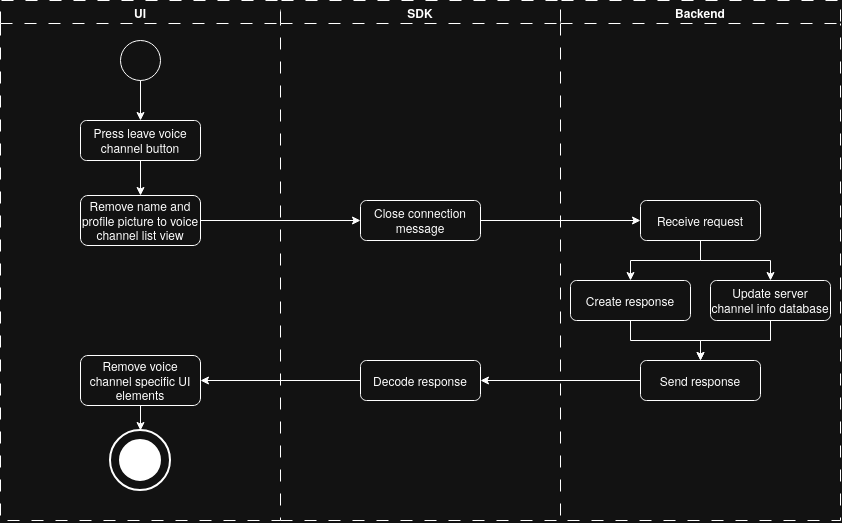

The diagram above was exported from draw.io. Its source (the exported page's mxGraphModel, read from the mxfile embedded in the PNG):
<mxGraphModel dx="1015" dy="615" grid="1" gridSize="10" guides="1" tooltips="1" connect="1" arrows="1" fold="1" page="1" pageScale="1" pageWidth="827" pageHeight="1169" math="0" shadow="0">
  <root>
    <mxCell id="0" />
    <mxCell id="1" parent="0" />
    <mxCell id="ofyazuCTa_rt0_o9Aj1J-2" parent="1" style="swimlane;whiteSpace=wrap;html=1;dashed=1;dashPattern=12 12;" value="UI" vertex="1">
      <mxGeometry height="520" width="280" x="40" y="80" as="geometry" />
    </mxCell>
    <mxCell id="ofyazuCTa_rt0_o9Aj1J-18" connectable="0" parent="ofyazuCTa_rt0_o9Aj1J-2" style="group" value="" vertex="1">
      <mxGeometry height="60" width="60" x="110" y="430" as="geometry" />
    </mxCell>
    <mxCell id="ofyazuCTa_rt0_o9Aj1J-19" parent="ofyazuCTa_rt0_o9Aj1J-18" style="strokeWidth=2;html=1;shape=mxgraph.flowchart.start_2;whiteSpace=wrap;" value="" vertex="1">
      <mxGeometry height="60" width="60" as="geometry" />
    </mxCell>
    <mxCell id="ofyazuCTa_rt0_o9Aj1J-20" parent="ofyazuCTa_rt0_o9Aj1J-18" style="strokeWidth=2;html=1;shape=mxgraph.flowchart.start_2;whiteSpace=wrap;fillStyle=solid;strokeColor=light-dark(#000000,#FFFFFF);fillColor=light-dark(#FFFFFF,#FFFFFF);" value="" vertex="1">
      <mxGeometry height="40" width="40" x="10" y="10" as="geometry" />
    </mxCell>
    <mxCell id="IWEFdnWMEzuQ4T2KmFQZ-90" parent="ofyazuCTa_rt0_o9Aj1J-2" style="rounded=1;whiteSpace=wrap;html=1;roundedPerimeter=1;" value="Remove voice channel specific UI elements" vertex="1">
      <mxGeometry height="50" width="120" x="80" y="355" as="geometry" />
    </mxCell>
    <mxCell id="ofyazuCTa_rt0_o9Aj1J-3" parent="ofyazuCTa_rt0_o9Aj1J-2" style="ellipse;whiteSpace=wrap;html=1;shapeInside=1;aspect=fixed;" value="" vertex="1">
      <mxGeometry height="40" width="40" x="120" y="40" as="geometry" />
    </mxCell>
    <mxCell id="ofyazuCTa_rt0_o9Aj1J-5" edge="1" parent="ofyazuCTa_rt0_o9Aj1J-2" source="ofyazuCTa_rt0_o9Aj1J-3" style="edgeStyle=orthogonalEdgeStyle;rounded=0;orthogonalLoop=1;jettySize=auto;html=1;exitX=0.5;exitY=1;exitDx=0;exitDy=0;entryX=0.5;entryY=0;entryDx=0;entryDy=0;">
      <mxGeometry relative="1" as="geometry">
        <mxPoint x="140" y="120" as="targetPoint" />
      </mxGeometry>
    </mxCell>
    <mxCell id="hl8xUXoEwaVKNug3L5I3-15" parent="ofyazuCTa_rt0_o9Aj1J-2" style="rounded=1;whiteSpace=wrap;html=1;roundedPerimeter=1;" value="Remove name and profile picture to voice channel list view" vertex="1">
      <mxGeometry height="50" width="120" x="80" y="195" as="geometry" />
    </mxCell>
    <mxCell id="hl8xUXoEwaVKNug3L5I3-26" edge="1" parent="ofyazuCTa_rt0_o9Aj1J-2" source="IWEFdnWMEzuQ4T2KmFQZ-90" style="edgeStyle=orthogonalEdgeStyle;rounded=0;orthogonalLoop=1;jettySize=auto;html=1;exitX=0.5;exitY=1;exitDx=0;exitDy=0;entryX=0.5;entryY=0;entryDx=0;entryDy=0;entryPerimeter=0;defaultLabelBackgroundColor=page;labelPadding=0 4;" target="ofyazuCTa_rt0_o9Aj1J-19">
      <mxGeometry relative="1" as="geometry" />
    </mxCell>
    <mxCell id="hl8xUXoEwaVKNug3L5I3-13" parent="ofyazuCTa_rt0_o9Aj1J-2" style="rounded=1;whiteSpace=wrap;html=1;roundedPerimeter=1;" value="Press leave voice channel button" vertex="1">
      <mxGeometry height="40" width="120" x="80" y="120" as="geometry" />
    </mxCell>
    <mxCell id="hl8xUXoEwaVKNug3L5I3-16" edge="1" parent="ofyazuCTa_rt0_o9Aj1J-2" source="hl8xUXoEwaVKNug3L5I3-13" style="edgeStyle=orthogonalEdgeStyle;rounded=0;orthogonalLoop=1;jettySize=auto;html=1;entryX=0.5;entryY=0;entryDx=0;entryDy=0;defaultLabelBackgroundColor=page;labelPadding=0 4;" target="hl8xUXoEwaVKNug3L5I3-15">
      <mxGeometry relative="1" as="geometry" />
    </mxCell>
    <mxCell id="ofyazuCTa_rt0_o9Aj1J-23" parent="1" style="swimlane;whiteSpace=wrap;html=1;dashed=1;dashPattern=12 12;" value="Backend" vertex="1">
      <mxGeometry height="520" width="280" x="600" y="80" as="geometry" />
    </mxCell>
    <mxCell id="ofyazuCTa_rt0_o9Aj1J-29" edge="1" parent="ofyazuCTa_rt0_o9Aj1J-23" style="edgeStyle=orthogonalEdgeStyle;rounded=0;orthogonalLoop=1;jettySize=auto;html=1;exitX=0.5;exitY=1;exitDx=0;exitDy=0;entryX=0.5;entryY=0;entryDx=0;entryDy=0;">
      <mxGeometry relative="1" as="geometry">
        <mxPoint x="100" y="1080.0000000000002" as="sourcePoint" />
      </mxGeometry>
    </mxCell>
    <mxCell id="ofyazuCTa_rt0_o9Aj1J-30" connectable="0" parent="ofyazuCTa_rt0_o9Aj1J-29" style="edgeLabel;html=1;align=center;verticalAlign=middle;resizable=0;points=[];" value="Yes" vertex="1">
      <mxGeometry relative="1" x="-0.1638" y="1" as="geometry">
        <mxPoint as="offset" />
      </mxGeometry>
    </mxCell>
    <mxCell id="hl8xUXoEwaVKNug3L5I3-18" edge="1" parent="ofyazuCTa_rt0_o9Aj1J-23" source="hl8xUXoEwaVKNug3L5I3-7" style="edgeStyle=orthogonalEdgeStyle;rounded=0;orthogonalLoop=1;jettySize=auto;html=1;exitX=0.5;exitY=1;exitDx=0;exitDy=0;entryX=0.5;entryY=0;entryDx=0;entryDy=0;defaultLabelBackgroundColor=page;labelPadding=0 4;" target="hl8xUXoEwaVKNug3L5I3-17">
      <mxGeometry relative="1" as="geometry" />
    </mxCell>
    <mxCell id="hl8xUXoEwaVKNug3L5I3-24" edge="1" parent="ofyazuCTa_rt0_o9Aj1J-23" source="hl8xUXoEwaVKNug3L5I3-7" style="edgeStyle=orthogonalEdgeStyle;rounded=0;orthogonalLoop=1;jettySize=auto;html=1;exitX=0.5;exitY=1;exitDx=0;exitDy=0;entryX=0.5;entryY=0;entryDx=0;entryDy=0;defaultLabelBackgroundColor=page;labelPadding=0 4;" target="hl8xUXoEwaVKNug3L5I3-23">
      <mxGeometry relative="1" as="geometry" />
    </mxCell>
    <mxCell id="hl8xUXoEwaVKNug3L5I3-7" parent="ofyazuCTa_rt0_o9Aj1J-23" style="rounded=1;whiteSpace=wrap;html=1;roundedPerimeter=1;" value="Receive request" vertex="1">
      <mxGeometry height="40" width="120" x="80" y="200" as="geometry" />
    </mxCell>
    <mxCell id="hl8xUXoEwaVKNug3L5I3-20" edge="1" parent="ofyazuCTa_rt0_o9Aj1J-23" source="hl8xUXoEwaVKNug3L5I3-17" style="edgeStyle=orthogonalEdgeStyle;rounded=0;orthogonalLoop=1;jettySize=auto;html=1;exitX=0.5;exitY=1;exitDx=0;exitDy=0;entryX=0.5;entryY=0;entryDx=0;entryDy=0;defaultLabelBackgroundColor=page;labelPadding=0 4;" target="hl8xUXoEwaVKNug3L5I3-19">
      <mxGeometry relative="1" as="geometry" />
    </mxCell>
    <mxCell id="hl8xUXoEwaVKNug3L5I3-17" parent="ofyazuCTa_rt0_o9Aj1J-23" style="rounded=1;whiteSpace=wrap;html=1;roundedPerimeter=1;" value="Create response" vertex="1">
      <mxGeometry height="40" width="120" x="10" y="280" as="geometry" />
    </mxCell>
    <mxCell id="hl8xUXoEwaVKNug3L5I3-19" parent="ofyazuCTa_rt0_o9Aj1J-23" style="rounded=1;whiteSpace=wrap;html=1;roundedPerimeter=1;" value="Send response" vertex="1">
      <mxGeometry height="40" width="120" x="80" y="360" as="geometry" />
    </mxCell>
    <mxCell id="hl8xUXoEwaVKNug3L5I3-25" edge="1" parent="ofyazuCTa_rt0_o9Aj1J-23" source="hl8xUXoEwaVKNug3L5I3-23" style="edgeStyle=orthogonalEdgeStyle;rounded=0;orthogonalLoop=1;jettySize=auto;html=1;exitX=0.5;exitY=1;exitDx=0;exitDy=0;entryX=0.5;entryY=0;entryDx=0;entryDy=0;defaultLabelBackgroundColor=page;labelPadding=0 4;" target="hl8xUXoEwaVKNug3L5I3-19">
      <mxGeometry relative="1" as="geometry" />
    </mxCell>
    <mxCell id="hl8xUXoEwaVKNug3L5I3-23" parent="ofyazuCTa_rt0_o9Aj1J-23" style="rounded=1;whiteSpace=wrap;html=1;roundedPerimeter=1;" value="Update server channel info database" vertex="1">
      <mxGeometry height="40" width="120" x="150" y="280" as="geometry" />
    </mxCell>
    <mxCell id="ofyazuCTa_rt0_o9Aj1J-37" parent="1" style="swimlane;whiteSpace=wrap;html=1;dashed=1;dashPattern=12 12;strokeWidth=1;swimlaneHead=1;swimlaneBody=0;" value="SDK" vertex="1">
      <mxGeometry height="520" width="280" x="320" y="80" as="geometry" />
    </mxCell>
    <mxCell id="ofyazuCTa_rt0_o9Aj1J-38" edge="1" parent="ofyazuCTa_rt0_o9Aj1J-37" style="edgeStyle=orthogonalEdgeStyle;rounded=0;orthogonalLoop=1;jettySize=auto;html=1;entryX=0.5;entryY=0;entryDx=0;entryDy=0;">
      <mxGeometry relative="1" as="geometry">
        <mxPoint y="880.0000000000002" as="sourcePoint" />
      </mxGeometry>
    </mxCell>
    <mxCell id="ofyazuCTa_rt0_o9Aj1J-42" edge="1" parent="ofyazuCTa_rt0_o9Aj1J-37" style="edgeStyle=orthogonalEdgeStyle;rounded=0;orthogonalLoop=1;jettySize=auto;html=1;entryX=0.5;entryY=0;entryDx=0;entryDy=0;">
      <mxGeometry relative="1" as="geometry">
        <mxPoint y="720" as="sourcePoint" />
      </mxGeometry>
    </mxCell>
    <mxCell id="ofyazuCTa_rt0_o9Aj1J-45" edge="1" parent="ofyazuCTa_rt0_o9Aj1J-37" style="edgeStyle=orthogonalEdgeStyle;rounded=0;orthogonalLoop=1;jettySize=auto;html=1;entryX=0.5;entryY=0;entryDx=0;entryDy=0;">
      <mxGeometry relative="1" as="geometry">
        <mxPoint y="1040.0000000000002" as="sourcePoint" />
      </mxGeometry>
    </mxCell>
    <mxCell id="ofyazuCTa_rt0_o9Aj1J-48" edge="1" parent="ofyazuCTa_rt0_o9Aj1J-37" style="edgeStyle=orthogonalEdgeStyle;rounded=0;orthogonalLoop=1;jettySize=auto;html=1;exitX=0.5;exitY=1;exitDx=0;exitDy=0;entryX=0.5;entryY=0;entryDx=0;entryDy=0;">
      <mxGeometry relative="1" as="geometry">
        <mxPoint y="1200" as="sourcePoint" />
      </mxGeometry>
    </mxCell>
    <mxCell id="hl8xUXoEwaVKNug3L5I3-5" parent="ofyazuCTa_rt0_o9Aj1J-37" style="rounded=1;whiteSpace=wrap;html=1;roundedPerimeter=1;" value="Close connection message" vertex="1">
      <mxGeometry height="40" width="120" x="80" y="200" as="geometry" />
    </mxCell>
    <mxCell id="rpvxVzZ8WpXxz-MyM5Ry-1" parent="ofyazuCTa_rt0_o9Aj1J-37" style="rounded=1;whiteSpace=wrap;html=1;roundedPerimeter=1;" value="Decode response" vertex="1">
      <mxGeometry height="40" width="120" x="80" y="360" as="geometry" />
    </mxCell>
    <mxCell id="ofyazuCTa_rt0_o9Aj1J-55" edge="1" parent="1" style="edgeStyle=orthogonalEdgeStyle;rounded=0;orthogonalLoop=1;jettySize=auto;html=1;exitX=0;exitY=0.5;exitDx=0;exitDy=0;entryX=1;entryY=0.5;entryDx=0;entryDy=0;">
      <mxGeometry relative="1" as="geometry">
        <mxPoint x="640" y="940.0000000000002" as="sourcePoint" />
      </mxGeometry>
    </mxCell>
    <mxCell id="ofyazuCTa_rt0_o9Aj1J-56" connectable="0" parent="ofyazuCTa_rt0_o9Aj1J-55" style="edgeLabel;html=1;align=center;verticalAlign=middle;resizable=0;points=[];" value="No" vertex="1">
      <mxGeometry relative="1" x="-0.0877" as="geometry">
        <mxPoint as="offset" />
      </mxGeometry>
    </mxCell>
    <mxCell id="ofyazuCTa_rt0_o9Aj1J-60" edge="1" parent="1" style="edgeStyle=orthogonalEdgeStyle;rounded=0;orthogonalLoop=1;jettySize=auto;html=1;exitX=1;exitY=0.5;exitDx=0;exitDy=0;entryX=0.5;entryY=0;entryDx=0;entryDy=0;">
      <mxGeometry relative="1" as="geometry">
        <mxPoint x="380" y="860" as="sourcePoint" />
      </mxGeometry>
    </mxCell>
    <mxCell id="ofyazuCTa_rt0_o9Aj1J-61" edge="1" parent="1" style="edgeStyle=orthogonalEdgeStyle;rounded=0;orthogonalLoop=1;jettySize=auto;html=1;exitX=0;exitY=0.5;exitDx=0;exitDy=0;entryX=1;entryY=0.5;entryDx=0;entryDy=0;">
      <mxGeometry relative="1" as="geometry">
        <mxPoint x="640" y="1100.0000000000002" as="sourcePoint" />
      </mxGeometry>
    </mxCell>
    <mxCell id="ofyazuCTa_rt0_o9Aj1J-62" connectable="0" parent="ofyazuCTa_rt0_o9Aj1J-61" style="edgeLabel;html=1;align=center;verticalAlign=middle;resizable=0;points=[];" value="No" vertex="1">
      <mxGeometry relative="1" x="-0.0969" y="1" as="geometry">
        <mxPoint as="offset" />
      </mxGeometry>
    </mxCell>
    <mxCell id="ofyazuCTa_rt0_o9Aj1J-63" edge="1" parent="1" source="ofyazuCTa_rt0_o9Aj1J-37" style="endArrow=none;dashed=1;html=1;rounded=0;exitX=0;exitY=1;exitDx=0;exitDy=0;entryX=0;entryY=1;entryDx=0;entryDy=0;dashPattern=12 12;" target="ofyazuCTa_rt0_o9Aj1J-23" value="">
      <mxGeometry height="50" relative="1" width="50" as="geometry">
        <mxPoint x="470.000048828125" y="1530.0000244140624" as="sourcePoint" />
        <mxPoint x="520.000048828125" y="1480.0000244140624" as="targetPoint" />
      </mxGeometry>
    </mxCell>
    <mxCell id="ofyazuCTa_rt0_o9Aj1J-64" edge="1" parent="1" style="edgeStyle=orthogonalEdgeStyle;rounded=0;orthogonalLoop=1;jettySize=auto;html=1;exitX=0;exitY=0.5;exitDx=0;exitDy=0;entryX=1;entryY=0.5;entryDx=0;entryDy=0;">
      <mxGeometry relative="1" as="geometry">
        <mxPoint x="640" y="1260.0000000000002" as="sourcePoint" />
      </mxGeometry>
    </mxCell>
    <mxCell id="ofyazuCTa_rt0_o9Aj1J-65" connectable="0" parent="ofyazuCTa_rt0_o9Aj1J-64" style="edgeLabel;html=1;align=center;verticalAlign=middle;resizable=0;points=[];" value="No" vertex="1">
      <mxGeometry relative="1" x="-0.1046" as="geometry">
        <mxPoint as="offset" />
      </mxGeometry>
    </mxCell>
    <mxCell id="IWEFdnWMEzuQ4T2KmFQZ-68" edge="1" parent="1" style="edgeStyle=orthogonalEdgeStyle;rounded=0;orthogonalLoop=1;jettySize=auto;html=1;exitX=0;exitY=0.5;exitDx=0;exitDy=0;entryX=1;entryY=0.5;entryDx=0;entryDy=0;">
      <mxGeometry relative="1" as="geometry">
        <mxPoint x="1780.003373493976" y="1549.9993055817022" as="sourcePoint" />
      </mxGeometry>
    </mxCell>
    <mxCell id="IWEFdnWMEzuQ4T2KmFQZ-69" connectable="0" parent="IWEFdnWMEzuQ4T2KmFQZ-68" style="edgeLabel;html=1;align=center;verticalAlign=middle;resizable=0;points=[];" value="No" vertex="1">
      <mxGeometry relative="1" x="-0.0877" as="geometry">
        <mxPoint as="offset" />
      </mxGeometry>
    </mxCell>
    <mxCell id="IWEFdnWMEzuQ4T2KmFQZ-71" edge="1" parent="1" style="edgeStyle=orthogonalEdgeStyle;rounded=0;orthogonalLoop=1;jettySize=auto;html=1;exitX=1;exitY=0.5;exitDx=0;exitDy=0;entryX=0.5;entryY=0;entryDx=0;entryDy=0;">
      <mxGeometry relative="1" as="geometry">
        <mxPoint x="1520.003373493976" y="1469.999305581702" as="sourcePoint" />
      </mxGeometry>
    </mxCell>
    <mxCell id="IWEFdnWMEzuQ4T2KmFQZ-72" edge="1" parent="1" style="edgeStyle=orthogonalEdgeStyle;rounded=0;orthogonalLoop=1;jettySize=auto;html=1;exitX=0;exitY=0.5;exitDx=0;exitDy=0;entryX=1;entryY=0.5;entryDx=0;entryDy=0;">
      <mxGeometry relative="1" as="geometry">
        <mxPoint x="1780.003373493976" y="1709.9993055817022" as="sourcePoint" />
      </mxGeometry>
    </mxCell>
    <mxCell id="IWEFdnWMEzuQ4T2KmFQZ-73" connectable="0" parent="IWEFdnWMEzuQ4T2KmFQZ-72" style="edgeLabel;html=1;align=center;verticalAlign=middle;resizable=0;points=[];" value="No" vertex="1">
      <mxGeometry relative="1" x="-0.0969" y="1" as="geometry">
        <mxPoint as="offset" />
      </mxGeometry>
    </mxCell>
    <mxCell id="IWEFdnWMEzuQ4T2KmFQZ-75" edge="1" parent="1" style="edgeStyle=orthogonalEdgeStyle;rounded=0;orthogonalLoop=1;jettySize=auto;html=1;exitX=0;exitY=0.5;exitDx=0;exitDy=0;entryX=1;entryY=0.5;entryDx=0;entryDy=0;">
      <mxGeometry relative="1" as="geometry">
        <mxPoint x="1780.003373493976" y="1869.9993055817022" as="sourcePoint" />
      </mxGeometry>
    </mxCell>
    <mxCell id="IWEFdnWMEzuQ4T2KmFQZ-76" connectable="0" parent="IWEFdnWMEzuQ4T2KmFQZ-75" style="edgeLabel;html=1;align=center;verticalAlign=middle;resizable=0;points=[];" value="No" vertex="1">
      <mxGeometry relative="1" x="-0.1046" as="geometry">
        <mxPoint as="offset" />
      </mxGeometry>
    </mxCell>
    <mxCell id="hl8xUXoEwaVKNug3L5I3-10" edge="1" parent="1" source="hl8xUXoEwaVKNug3L5I3-15" style="edgeStyle=orthogonalEdgeStyle;rounded=0;orthogonalLoop=1;jettySize=auto;html=1;entryX=0;entryY=0.5;entryDx=0;entryDy=0;defaultLabelBackgroundColor=page;labelPadding=0 4;exitX=1;exitY=0.5;exitDx=0;exitDy=0;" target="hl8xUXoEwaVKNug3L5I3-5">
      <mxGeometry relative="1" as="geometry">
        <Array as="points">
          <mxPoint x="240" y="300" />
        </Array>
      </mxGeometry>
    </mxCell>
    <mxCell id="IWEFdnWMEzuQ4T2KmFQZ-91" edge="1" parent="1" source="rpvxVzZ8WpXxz-MyM5Ry-1" style="edgeStyle=orthogonalEdgeStyle;rounded=0;orthogonalLoop=1;jettySize=auto;html=1;entryX=1;entryY=0.5;entryDx=0;entryDy=0;defaultLabelBackgroundColor=page;labelPadding=0 4;exitX=0;exitY=0.5;exitDx=0;exitDy=0;" target="IWEFdnWMEzuQ4T2KmFQZ-90">
      <mxGeometry relative="1" as="geometry" />
    </mxCell>
    <mxCell id="hl8xUXoEwaVKNug3L5I3-8" edge="1" parent="1" source="hl8xUXoEwaVKNug3L5I3-5" style="edgeStyle=orthogonalEdgeStyle;rounded=0;orthogonalLoop=1;jettySize=auto;html=1;entryX=0;entryY=0.5;entryDx=0;entryDy=0;defaultLabelBackgroundColor=page;labelPadding=0 4;" target="hl8xUXoEwaVKNug3L5I3-7">
      <mxGeometry relative="1" as="geometry" />
    </mxCell>
    <mxCell id="hl8xUXoEwaVKNug3L5I3-21" edge="1" parent="1" source="hl8xUXoEwaVKNug3L5I3-19" style="edgeStyle=orthogonalEdgeStyle;rounded=0;orthogonalLoop=1;jettySize=auto;html=1;exitX=0;exitY=0.5;exitDx=0;exitDy=0;entryX=1;entryY=0.5;entryDx=0;entryDy=0;defaultLabelBackgroundColor=page;labelPadding=0 4;" target="rpvxVzZ8WpXxz-MyM5Ry-1">
      <mxGeometry relative="1" as="geometry" />
    </mxCell>
  </root>
</mxGraphModel>